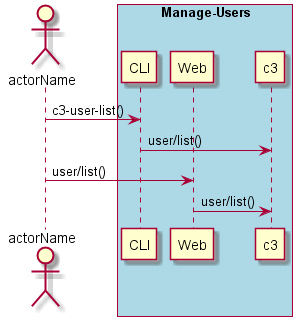

The diagram above was rendered by PlantUML. Its source (embedded in the PNG):
@startuml
Actor "actorName" as A

box "Manage-Users" #lightblue
participant CLI as CLI
participant Web as Web
participant "c3" as S
A -> CLI : c3-user-list()
CLI -> S : user/list()
A -> Web : user/list()
Web -> S : user/list()
end box

@enduml